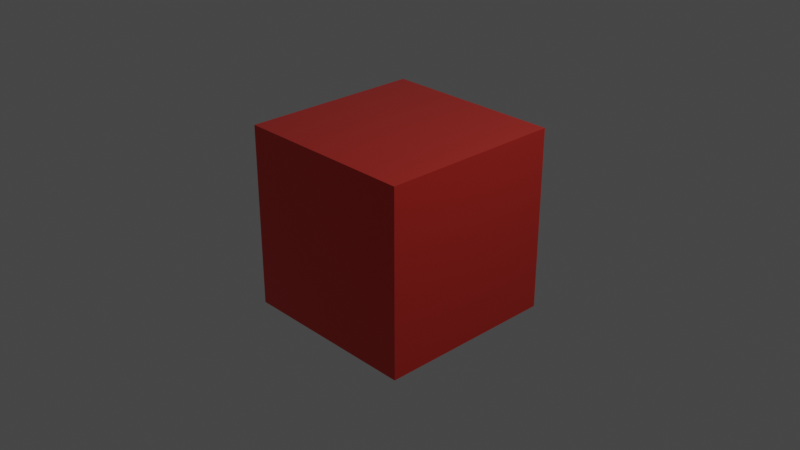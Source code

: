 # Source: 20220124_directional_blur_node_0001.blend  (saved by Blender 3.1.4; exported with 4.5.12 LTS)
import bpy
from mathutils import Matrix  # noqa: F401  (used for matrix-valued properties, if any)

bpy.ops.wm.read_factory_settings(use_empty=True)
scene = bpy.context.scene
scene.name = 'Scene'

# ---- collections
col_collection = bpy.data.collections.new('Collection'); scene.collection.children.link(col_collection)

# ---- materials (node trees are filled in below, after node groups)
mat_material = bpy.data.materials.new('Material')
mat_material.alpha_threshold = 0.0
mat_material.use_transparent_shadow = False
mat_material.line_color = (0.0, 0.0, 0.0, 1.0)

# ---- material node trees
mat_material.use_nodes = True; mat_material.node_tree.nodes.clear()
_N = mat_material.node_tree.nodes; _L = mat_material.node_tree.links
n0 = _N.new('ShaderNodeOutputMaterial'); n0.name = 'Material Output'; n0.location = (300, 300)
n1 = _N.new('ShaderNodeBsdfPrincipled'); n1.name = 'Principled BSDF'; n1.location = (10, 300)
n1.distribution = 'GGX'
n1.subsurface_method = 'RANDOM_WALK_SKIN'
n1.inputs[0].default_value = (0.8, 0.05136, 0.0385, 1.0)
n1.inputs[1].default_value = 0.6348
n1.inputs[2].default_value = 0.06292
n1.inputs[3].default_value = 1.45
n1.inputs[11].default_value = 1.494
n1.inputs[27].default_value = (0.0, 0.0, 0.0, 1.0)
n1.inputs[28].default_value = 1.0
_L.new(n1.outputs[0], n0.inputs[0])
n0.is_active_output = True

# ---- world
world_world = bpy.data.worlds.new('World'); scene.world = world_world
world_world.use_nodes = True; world_world.node_tree.nodes.clear()
_N = world_world.node_tree.nodes; _L = world_world.node_tree.links
n0 = _N.new('ShaderNodeOutputWorld'); n0.name = 'World Output'; n0.location = (300, 300)
n1 = _N.new('ShaderNodeBackground'); n1.name = 'Background'; n1.location = (10, 300)
n1.inputs[0].default_value = (0.05088, 0.05088, 0.05088, 1.0)
_L.new(n1.outputs[0], n0.inputs[0])
n0.is_active_output = True
world_world.color = (0.05088, 0.05088, 0.05088)
world_world.use_sun_shadow = False
world_world.sun_shadow_jitter_overblur = 0.0

# ---- cameras
cam_camera = bpy.data.cameras.new('Camera')
cam_camera.clip_end = 100.0
cam_camera.ortho_scale = 7.314

# ---- lights
light_light = bpy.data.lights.new('Light', 'POINT')
light_light.transmission_factor = 0.0
light_light.energy = 1000.0
light_light.shadow_soft_size = 0.1
light_light.shadow_maximum_resolution = 0.006
light_light.use_absolute_resolution = True

# ---- meshes
me_cube = bpy.data.meshes.new('Cube')
me_cube.from_pydata([(1.0, 1.0, 1.0), (1.0, 1.0, -1.0), (1.0, -1.0, 1.0), (1.0, -1.0, -1.0), (-1.0, 1.0, 1.0), (-1.0, 1.0, -1.0), (-1.0, -1.0, 1.0), (-1.0, -1.0, -1.0)], [], [(0, 4, 6, 2), (3, 2, 6, 7), (7, 6, 4, 5), (5, 1, 3, 7), (1, 0, 2, 3), (5, 4, 0, 1)])
_uv = me_cube.uv_layers.new(name='UVMap')
_uv.uv.foreach_set('vector', [0.625, 0.5, 0.875, 0.5, 0.875, 0.75, 0.625, 0.75, 0.375, 0.75, 0.625, 0.75, 0.625, 1.0, 0.375, 1.0, 0.375, 0.0, 0.625, 0.0, 0.625, 0.25, 0.375, 0.25, 0.125, 0.5, 0.375, 0.5, 0.375, 0.75, 0.125, 0.75, 0.375, 0.5, 0.625, 0.5, 0.625, 0.75, 0.375, 0.75, 0.375, 0.25, 0.625, 0.25, 0.625, 0.5, 0.375, 0.5])
me_cube.materials.append(mat_material)
me_cube.use_remesh_preserve_volume = False
me_cube.use_remesh_preserve_attributes = False
me_cube.use_mirror_vertex_groups = False
me_cube.update()

# ---- objects
ob_cube = bpy.data.objects.new('Cube', me_cube)
ob_light = bpy.data.objects.new('Light', light_light)
ob_camera = bpy.data.objects.new('Camera', cam_camera)

# ---- transforms, parenting, visibility, modifiers, constraints
ob_cube.location = (0.0, 0.0, 0.0)
ob_cube.lock_rotations_4d = False
ob_cube.empty_display_type = 'ARROWS'
ob_cube.lineart.crease_threshold = 0.0
ob_light.location = (4.076, 1.005, 5.904)
ob_light.rotation_euler = (0.6503, 0.05522, 1.866)
ob_light.lock_rotations_4d = False
ob_light.empty_display_type = 'ARROWS'
ob_light.color = (0.0, 0.0, 0.0, 0.0)
ob_light.lineart.crease_threshold = 0.0
ob_camera.location = (7.359, -6.926, 4.958)
ob_camera.rotation_euler = (1.109, 0.0, 0.8149)
ob_camera.lock_rotations_4d = False
ob_camera.empty_display_type = 'ARROWS'
ob_camera.color = (0.0, 0.0, 0.0, 0.0)
ob_camera.display_type = 'WIRE'
ob_camera.lineart.crease_threshold = 0.0

# ---- collection membership
col_collection.objects.link(ob_cube)
col_collection.objects.link(ob_light)
col_collection.objects.link(ob_camera)

# ---- scene / render settings (as saved in the file)
scene.camera = ob_camera
scene.frame_start = 1; scene.frame_end = 250; scene.frame_set(1)
scene.render.engine = 'BLENDER_EEVEE_NEXT'
scene.cycles.sampling_pattern = 'TABULATED_SOBOL'
scene.cycles.use_light_tree = False
scene.view_settings.view_transform = 'Filmic'
bpy.context.view_layer.update()

